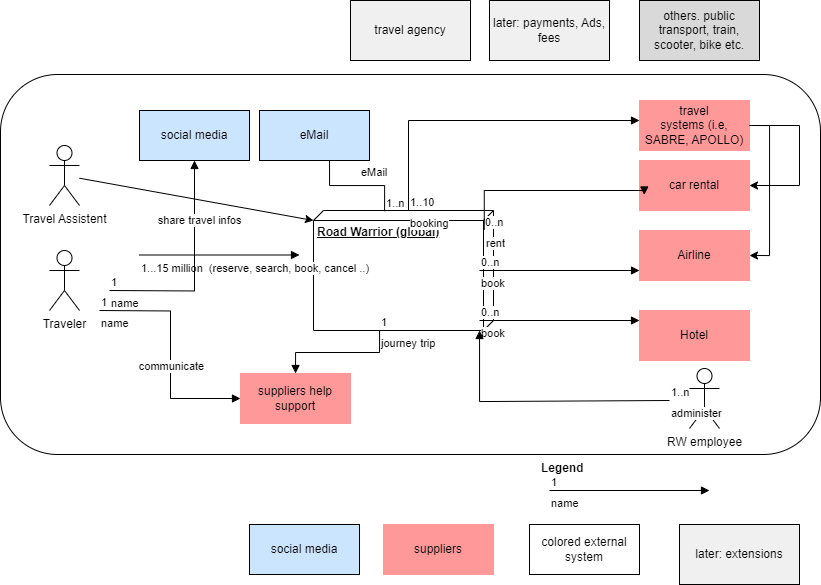

The diagram above was exported from draw.io. Its source (the exported page's mxGraphModel, read from the mxfile embedded in the PNG):
<mxGraphModel dx="1501" dy="1938" grid="1" gridSize="10" guides="1" tooltips="1" connect="1" arrows="1" fold="1" page="1" pageScale="1" pageWidth="827" pageHeight="1169" math="0" shadow="0">
  <root>
    <mxCell id="0" />
    <mxCell id="1" parent="0" />
    <mxCell id="jqE8FtnIwfBNh-PTJC-d-15" value="" style="rounded=1;whiteSpace=wrap;html=1;" parent="1" vertex="1">
      <mxGeometry x="11" y="-36" width="820" height="380" as="geometry" />
    </mxCell>
    <mxCell id="CryZA5Vkg13IHVDrSr5a-1" value="Traveler" style="shape=umlActor;verticalLabelPosition=bottom;verticalAlign=top;html=1;" parent="1" vertex="1">
      <mxGeometry x="60" y="140" width="30" height="60" as="geometry" />
    </mxCell>
    <mxCell id="tTQSyo6WSmlzYem96nJf-3" value="Airline" style="html=1;whiteSpace=wrap;strokeColor=#FF9999;fillColor=#FF9999;" parent="1" vertex="1">
      <mxGeometry x="650" y="120" width="110" height="50" as="geometry" />
    </mxCell>
    <mxCell id="tTQSyo6WSmlzYem96nJf-4" value="&lt;b&gt;Road Warrior (global)&lt;/b&gt;" style="verticalAlign=top;align=left;spacingTop=8;spacingLeft=2;spacingRight=12;shape=cube;size=10;direction=south;fontStyle=4;html=1;whiteSpace=wrap;" parent="1" vertex="1">
      <mxGeometry x="324" y="100" width="180" height="120" as="geometry" />
    </mxCell>
    <mxCell id="tTQSyo6WSmlzYem96nJf-5" value="Hotel" style="html=1;whiteSpace=wrap;strokeColor=#FF9999;fillColor=#FF9999;" parent="1" vertex="1">
      <mxGeometry x="650" y="200" width="110" height="50" as="geometry" />
    </mxCell>
    <mxCell id="tTQSyo6WSmlzYem96nJf-13" value="1...15 million&amp;nbsp; (reserve, search, book, cancel ..)" style="endArrow=block;endFill=1;html=1;edgeStyle=orthogonalEdgeStyle;align=left;verticalAlign=top;rounded=0;" parent="1" edge="1">
      <mxGeometry x="-1" relative="1" as="geometry">
        <mxPoint x="150" y="144.5" as="sourcePoint" />
        <mxPoint x="310" y="144.5" as="targetPoint" />
      </mxGeometry>
    </mxCell>
    <mxCell id="tTQSyo6WSmlzYem96nJf-16" value="car rental" style="html=1;whiteSpace=wrap;strokeColor=#FF9999;fillColor=#FF9999;" parent="1" vertex="1">
      <mxGeometry x="650" y="50" width="110" height="50" as="geometry" />
    </mxCell>
    <mxCell id="tTQSyo6WSmlzYem96nJf-17" value="social media" style="html=1;whiteSpace=wrap;fillColor=#CCE5FF;" parent="1" vertex="1">
      <mxGeometry x="150" width="110" height="50" as="geometry" />
    </mxCell>
    <mxCell id="tTQSyo6WSmlzYem96nJf-18" value="name" style="endArrow=block;endFill=1;html=1;edgeStyle=orthogonalEdgeStyle;align=left;verticalAlign=top;rounded=0;" parent="1" edge="1">
      <mxGeometry x="-1" relative="1" as="geometry">
        <mxPoint x="560" y="380" as="sourcePoint" />
        <mxPoint x="720" y="380" as="targetPoint" />
      </mxGeometry>
    </mxCell>
    <mxCell id="tTQSyo6WSmlzYem96nJf-19" value="1" style="edgeLabel;resizable=0;html=1;align=left;verticalAlign=bottom;" parent="tTQSyo6WSmlzYem96nJf-18" connectable="0" vertex="1">
      <mxGeometry x="-1" relative="1" as="geometry" />
    </mxCell>
    <mxCell id="tTQSyo6WSmlzYem96nJf-22" value="name" style="endArrow=block;endFill=1;html=1;edgeStyle=orthogonalEdgeStyle;align=left;verticalAlign=top;rounded=0;entryX=0.5;entryY=1;entryDx=0;entryDy=0;" parent="1" target="tTQSyo6WSmlzYem96nJf-17" edge="1">
      <mxGeometry x="-1" relative="1" as="geometry">
        <mxPoint x="120" y="180" as="sourcePoint" />
        <mxPoint x="280" y="180" as="targetPoint" />
      </mxGeometry>
    </mxCell>
    <mxCell id="tTQSyo6WSmlzYem96nJf-23" value="1" style="edgeLabel;resizable=0;html=1;align=left;verticalAlign=bottom;" parent="tTQSyo6WSmlzYem96nJf-22" connectable="0" vertex="1">
      <mxGeometry x="-1" relative="1" as="geometry" />
    </mxCell>
    <mxCell id="tTQSyo6WSmlzYem96nJf-24" value="share travel infos" style="edgeLabel;html=1;align=center;verticalAlign=middle;resizable=0;points=[];" parent="tTQSyo6WSmlzYem96nJf-22" vertex="1" connectable="0">
      <mxGeometry x="0.4509" y="-4" relative="1" as="geometry">
        <mxPoint as="offset" />
      </mxGeometry>
    </mxCell>
    <mxCell id="tTQSyo6WSmlzYem96nJf-26" value="suppliers help support" style="html=1;whiteSpace=wrap;strokeColor=#FF9999;fillColor=#FF9999;" parent="1" vertex="1">
      <mxGeometry x="251" y="263" width="110" height="50" as="geometry" />
    </mxCell>
    <mxCell id="tTQSyo6WSmlzYem96nJf-30" value="name" style="endArrow=block;endFill=1;html=1;edgeStyle=orthogonalEdgeStyle;align=left;verticalAlign=top;rounded=0;entryX=0;entryY=0.5;entryDx=0;entryDy=0;" parent="1" target="tTQSyo6WSmlzYem96nJf-26" edge="1">
      <mxGeometry x="-1" relative="1" as="geometry">
        <mxPoint x="110" y="200" as="sourcePoint" />
        <mxPoint x="270" y="200" as="targetPoint" />
      </mxGeometry>
    </mxCell>
    <mxCell id="tTQSyo6WSmlzYem96nJf-31" value="1" style="edgeLabel;resizable=0;html=1;align=left;verticalAlign=bottom;" parent="tTQSyo6WSmlzYem96nJf-30" connectable="0" vertex="1">
      <mxGeometry x="-1" relative="1" as="geometry" />
    </mxCell>
    <mxCell id="tTQSyo6WSmlzYem96nJf-32" value="communicate" style="edgeLabel;html=1;align=center;verticalAlign=middle;resizable=0;points=[];" parent="tTQSyo6WSmlzYem96nJf-30" vertex="1" connectable="0">
      <mxGeometry x="0.103" relative="1" as="geometry">
        <mxPoint as="offset" />
      </mxGeometry>
    </mxCell>
    <mxCell id="tTQSyo6WSmlzYem96nJf-39" value="journey trip" style="endArrow=block;endFill=1;html=1;edgeStyle=orthogonalEdgeStyle;align=left;verticalAlign=top;rounded=0;" parent="1" source="tTQSyo6WSmlzYem96nJf-4" target="tTQSyo6WSmlzYem96nJf-26" edge="1">
      <mxGeometry x="-1" relative="1" as="geometry">
        <mxPoint x="420" y="240" as="sourcePoint" />
        <mxPoint x="580" y="240" as="targetPoint" />
        <Array as="points">
          <mxPoint x="390" y="242" />
          <mxPoint x="306" y="242" />
        </Array>
      </mxGeometry>
    </mxCell>
    <mxCell id="tTQSyo6WSmlzYem96nJf-40" value="1" style="edgeLabel;resizable=0;html=1;align=left;verticalAlign=bottom;" parent="tTQSyo6WSmlzYem96nJf-39" connectable="0" vertex="1">
      <mxGeometry x="-1" relative="1" as="geometry" />
    </mxCell>
    <mxCell id="tTQSyo6WSmlzYem96nJf-43" value="rent" style="endArrow=block;endFill=1;html=1;edgeStyle=orthogonalEdgeStyle;align=left;verticalAlign=top;rounded=0;entryX=0;entryY=0.5;entryDx=0;entryDy=0;" parent="1" edge="1">
      <mxGeometry x="-1" relative="1" as="geometry">
        <mxPoint x="494.75" y="119.5" as="sourcePoint" />
        <mxPoint x="654.75" y="84.5" as="targetPoint" />
        <Array as="points">
          <mxPoint x="495" y="80" />
          <mxPoint x="655" y="80" />
        </Array>
      </mxGeometry>
    </mxCell>
    <mxCell id="tTQSyo6WSmlzYem96nJf-44" value="0..n" style="edgeLabel;resizable=0;html=1;align=left;verticalAlign=bottom;" parent="tTQSyo6WSmlzYem96nJf-43" connectable="0" vertex="1">
      <mxGeometry x="-1" relative="1" as="geometry">
        <mxPoint x="-1" as="offset" />
      </mxGeometry>
    </mxCell>
    <mxCell id="tTQSyo6WSmlzYem96nJf-46" value="book" style="endArrow=block;endFill=1;html=1;edgeStyle=orthogonalEdgeStyle;align=left;verticalAlign=top;rounded=0;" parent="1" edge="1">
      <mxGeometry x="-1" relative="1" as="geometry">
        <mxPoint x="490" y="160" as="sourcePoint" />
        <mxPoint x="650" y="160" as="targetPoint" />
      </mxGeometry>
    </mxCell>
    <mxCell id="tTQSyo6WSmlzYem96nJf-47" value="0..n" style="edgeLabel;resizable=0;html=1;align=left;verticalAlign=bottom;" parent="tTQSyo6WSmlzYem96nJf-46" connectable="0" vertex="1">
      <mxGeometry x="-1" relative="1" as="geometry" />
    </mxCell>
    <mxCell id="tTQSyo6WSmlzYem96nJf-49" value="book" style="endArrow=block;endFill=1;html=1;edgeStyle=orthogonalEdgeStyle;align=left;verticalAlign=top;rounded=0;" parent="1" edge="1">
      <mxGeometry x="-1" relative="1" as="geometry">
        <mxPoint x="490" y="210" as="sourcePoint" />
        <mxPoint x="650" y="210" as="targetPoint" />
      </mxGeometry>
    </mxCell>
    <mxCell id="tTQSyo6WSmlzYem96nJf-50" value="0..n" style="edgeLabel;resizable=0;html=1;align=left;verticalAlign=bottom;" parent="tTQSyo6WSmlzYem96nJf-49" connectable="0" vertex="1">
      <mxGeometry x="-1" relative="1" as="geometry" />
    </mxCell>
    <mxCell id="tTQSyo6WSmlzYem96nJf-1" value="&lt;b&gt;Legend&lt;/b&gt;" style="text;whiteSpace=wrap;html=1;" parent="1" vertex="1">
      <mxGeometry x="550" y="344" width="270" height="50" as="geometry" />
    </mxCell>
    <mxCell id="tTQSyo6WSmlzYem96nJf-51" value="colored external system" style="html=1;whiteSpace=wrap;" parent="1" vertex="1">
      <mxGeometry x="540" y="414" width="110" height="50" as="geometry" />
    </mxCell>
    <mxCell id="tTQSyo6WSmlzYem96nJf-53" value="RW employee" style="shape=umlActor;verticalLabelPosition=bottom;verticalAlign=top;html=1;" parent="1" vertex="1">
      <mxGeometry x="700" y="258" width="30" height="60" as="geometry" />
    </mxCell>
    <mxCell id="tTQSyo6WSmlzYem96nJf-55" value="eMail" style="endArrow=block;endFill=1;html=1;edgeStyle=orthogonalEdgeStyle;align=left;verticalAlign=top;rounded=0;entryX=0.636;entryY=0.028;entryDx=0;entryDy=0;entryPerimeter=0;exitX=0.006;exitY=0.605;exitDx=0;exitDy=0;exitPerimeter=0;" parent="1" source="tTQSyo6WSmlzYem96nJf-4" target="_7C9h5GMnzfI3MpxxoVf-1" edge="1">
      <mxGeometry x="0.3652" y="-30" relative="1" as="geometry">
        <mxPoint x="420" y="240" as="sourcePoint" />
        <mxPoint x="450" y="420" as="targetPoint" />
        <mxPoint y="-1" as="offset" />
      </mxGeometry>
    </mxCell>
    <mxCell id="tTQSyo6WSmlzYem96nJf-56" value="1..n" style="edgeLabel;resizable=0;html=1;align=left;verticalAlign=bottom;" parent="tTQSyo6WSmlzYem96nJf-55" connectable="0" vertex="1">
      <mxGeometry x="-1" relative="1" as="geometry" />
    </mxCell>
    <mxCell id="tTQSyo6WSmlzYem96nJf-57" value="administer" style="endArrow=block;endFill=1;html=1;edgeStyle=orthogonalEdgeStyle;align=left;verticalAlign=top;rounded=0;" parent="1" target="tTQSyo6WSmlzYem96nJf-4" edge="1">
      <mxGeometry x="-1" relative="1" as="geometry">
        <mxPoint x="680" y="290" as="sourcePoint" />
        <mxPoint x="840" y="290" as="targetPoint" />
        <Array as="points">
          <mxPoint x="680" y="291" />
          <mxPoint x="490" y="291" />
        </Array>
      </mxGeometry>
    </mxCell>
    <mxCell id="tTQSyo6WSmlzYem96nJf-58" value="1..n" style="edgeLabel;resizable=0;html=1;align=left;verticalAlign=bottom;" parent="tTQSyo6WSmlzYem96nJf-57" connectable="0" vertex="1">
      <mxGeometry x="-1" relative="1" as="geometry" />
    </mxCell>
    <mxCell id="scX0hbcZzeRe69FeIIHA-2" value="travel&lt;br style=&quot;border-color: var(--border-color); padding: 0px; margin: 0px; text-align: left;&quot;&gt;&lt;span style=&quot;text-align: left;&quot;&gt;systems (i.e, SABRE, APOLLO)&lt;/span&gt;" style="html=1;whiteSpace=wrap;strokeColor=#FF9999;fillColor=#FF9999;" parent="1" vertex="1">
      <mxGeometry x="650" y="-10" width="110" height="50" as="geometry" />
    </mxCell>
    <mxCell id="scX0hbcZzeRe69FeIIHA-3" value="booking" style="endArrow=block;endFill=1;html=1;edgeStyle=orthogonalEdgeStyle;align=left;verticalAlign=top;rounded=0;exitX=0;exitY=0;exitDx=0;exitDy=85;exitPerimeter=0;" parent="1" source="tTQSyo6WSmlzYem96nJf-4" edge="1">
      <mxGeometry x="-1" relative="1" as="geometry">
        <mxPoint x="520" y="20" as="sourcePoint" />
        <mxPoint x="650" y="10" as="targetPoint" />
        <Array as="points">
          <mxPoint x="419" y="10" />
        </Array>
      </mxGeometry>
    </mxCell>
    <mxCell id="scX0hbcZzeRe69FeIIHA-4" value="1..10" style="edgeLabel;resizable=0;html=1;align=left;verticalAlign=bottom;" parent="scX0hbcZzeRe69FeIIHA-3" connectable="0" vertex="1">
      <mxGeometry x="-1" relative="1" as="geometry" />
    </mxCell>
    <mxCell id="_7C9h5GMnzfI3MpxxoVf-1" value="eMail" style="html=1;whiteSpace=wrap;fillColor=#CCE5FF;" parent="1" vertex="1">
      <mxGeometry x="270" width="110" height="50" as="geometry" />
    </mxCell>
    <mxCell id="jqE8FtnIwfBNh-PTJC-d-1" value="others. public transport, train, scooter, bike etc." style="rounded=0;whiteSpace=wrap;html=1;fillColor=#D9D9D9;" parent="1" vertex="1">
      <mxGeometry x="650" y="-110" width="120" height="60" as="geometry" />
    </mxCell>
    <mxCell id="jqE8FtnIwfBNh-PTJC-d-2" value="Travel Assistent" style="shape=umlActor;verticalLabelPosition=bottom;verticalAlign=top;html=1;outlineConnect=0;" parent="1" vertex="1">
      <mxGeometry x="60" y="35" width="30" height="60" as="geometry" />
    </mxCell>
    <mxCell id="jqE8FtnIwfBNh-PTJC-d-5" value="" style="endArrow=classic;html=1;rounded=0;exitX=1;exitY=0.5;exitDx=0;exitDy=0;entryX=1;entryY=0.5;entryDx=0;entryDy=0;edgeStyle=orthogonalEdgeStyle;" parent="1" source="scX0hbcZzeRe69FeIIHA-2" target="tTQSyo6WSmlzYem96nJf-3" edge="1">
      <mxGeometry width="50" height="50" relative="1" as="geometry">
        <mxPoint x="1090" y="-60" as="sourcePoint" />
        <mxPoint x="1140" y="-110" as="targetPoint" />
        <Array as="points">
          <mxPoint x="780" y="15" />
          <mxPoint x="780" y="145" />
        </Array>
      </mxGeometry>
    </mxCell>
    <mxCell id="jqE8FtnIwfBNh-PTJC-d-6" value="" style="endArrow=classic;html=1;rounded=0;entryX=0;entryY=0;entryDx=10;entryDy=180;entryPerimeter=0;" parent="1" target="tTQSyo6WSmlzYem96nJf-4" edge="1" source="jqE8FtnIwfBNh-PTJC-d-2">
      <mxGeometry width="50" height="50" relative="1" as="geometry">
        <mxPoint x="80" y="50" as="sourcePoint" />
        <mxPoint x="130" as="targetPoint" />
      </mxGeometry>
    </mxCell>
    <mxCell id="jqE8FtnIwfBNh-PTJC-d-8" value="later: payments, Ads, fees" style="rounded=0;whiteSpace=wrap;html=1;fillColor=#F0F0F0;" parent="1" vertex="1">
      <mxGeometry x="500" y="-110" width="120" height="60" as="geometry" />
    </mxCell>
    <mxCell id="jqE8FtnIwfBNh-PTJC-d-10" value="later: extensions" style="rounded=0;whiteSpace=wrap;html=1;fillColor=#F0F0F0;" parent="1" vertex="1">
      <mxGeometry x="690" y="414" width="120" height="60" as="geometry" />
    </mxCell>
    <mxCell id="jqE8FtnIwfBNh-PTJC-d-13" value="suppliers" style="html=1;whiteSpace=wrap;strokeColor=#FF9999;fillColor=#FF9999;" parent="1" vertex="1">
      <mxGeometry x="394" y="414" width="110" height="50" as="geometry" />
    </mxCell>
    <mxCell id="jqE8FtnIwfBNh-PTJC-d-14" value="travel agency" style="rounded=0;whiteSpace=wrap;html=1;fillColor=#F0F0F0;" parent="1" vertex="1">
      <mxGeometry x="361" y="-110" width="120" height="60" as="geometry" />
    </mxCell>
    <mxCell id="QjEbVIjZCQ2pxAn-9MfY-1" value="social media" style="html=1;whiteSpace=wrap;fillColor=#CCE5FF;" parent="1" vertex="1">
      <mxGeometry x="260" y="414" width="110" height="50" as="geometry" />
    </mxCell>
    <mxCell id="IzXu0D692_bIBxoQ8RUt-1" value="" style="endArrow=classic;html=1;rounded=0;exitX=1;exitY=0.5;exitDx=0;exitDy=0;entryX=1;entryY=0.5;entryDx=0;entryDy=0;edgeStyle=elbowEdgeStyle;" edge="1" parent="1" source="scX0hbcZzeRe69FeIIHA-2" target="tTQSyo6WSmlzYem96nJf-16">
      <mxGeometry width="50" height="50" relative="1" as="geometry">
        <mxPoint x="770" y="25" as="sourcePoint" />
        <mxPoint x="770" y="155" as="targetPoint" />
        <Array as="points">
          <mxPoint x="810" y="40" />
        </Array>
      </mxGeometry>
    </mxCell>
  </root>
</mxGraphModel>